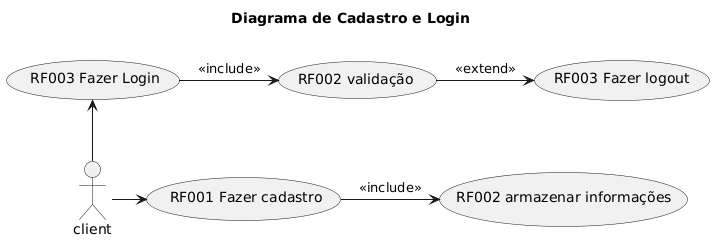

The diagram above was rendered by PlantUML. Its source (embedded in the PNG):
@startuml
title Diagrama de Cadastro e Login\n

( RF003 Fazer Login) as login
( RF001 Fazer cadastro) as cadastro
(RF002 validação) as validação


client -up-> login
client -> cadastro
login -> validação: <<include>> 
validação -> (RF003 Fazer logout): <<extend>>
cadastro -> (RF002 armazenar informações): <<include>>
@enduml